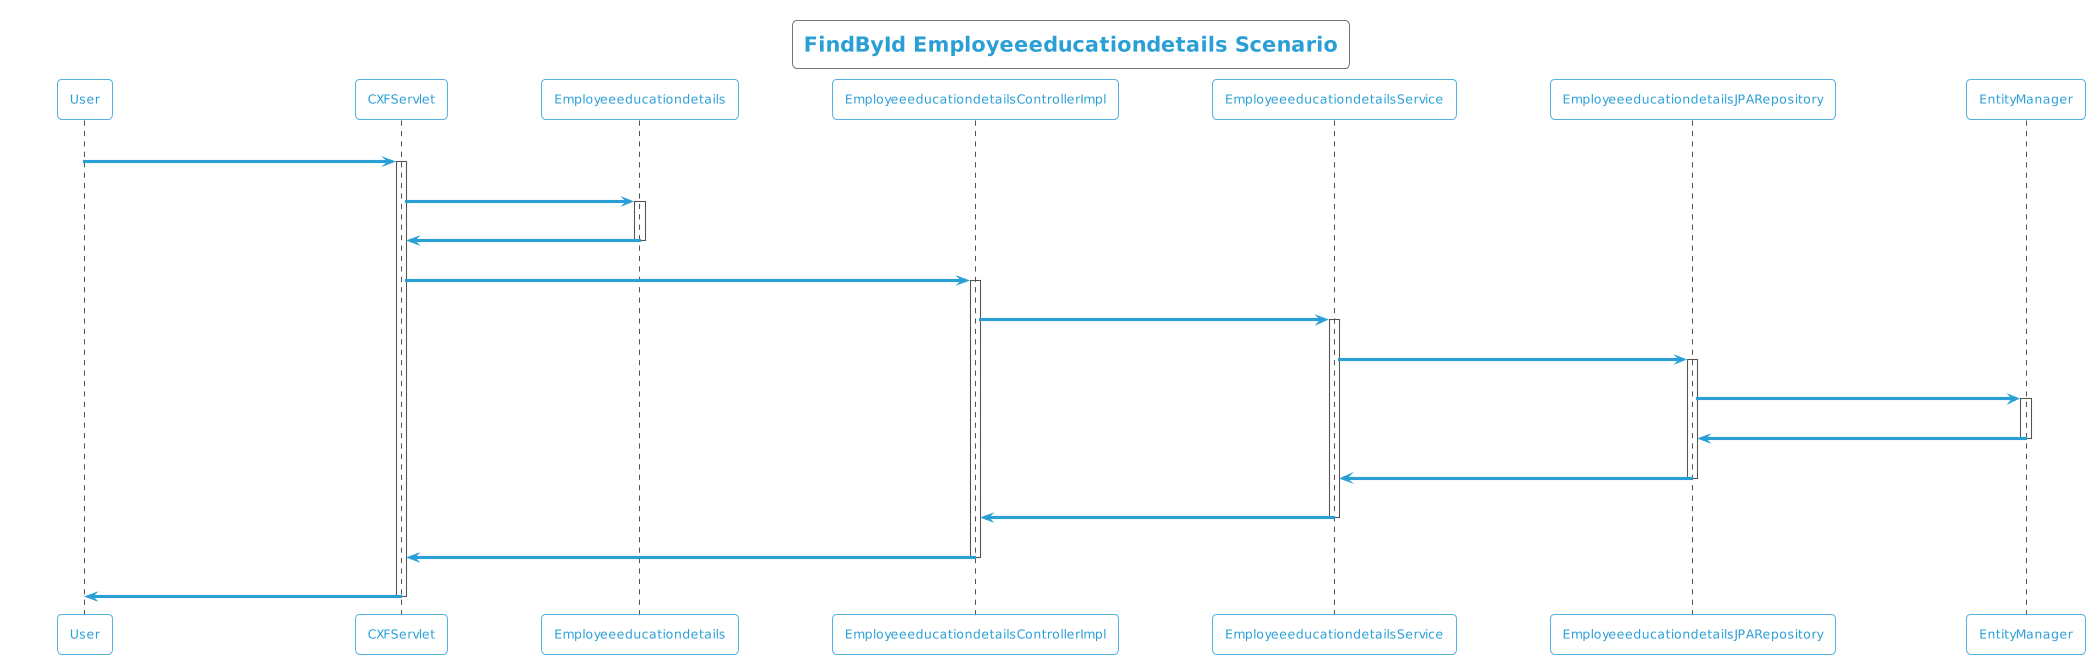

The diagram above was rendered by PlantUML. Its source (embedded in the PNG):
@startuml
!theme cyborg-outline
title FindById Employeeeducationdetails Scenario
participant User
User -> CXFServlet: GET, Employeeeducationdetails
activate CXFServlet
CXFServlet -> Employeeeducationdetails: << findById >>
activate Employeeeducationdetails
Employeeeducationdetails -> CXFServlet: << instance >>
deactivate Employeeeducationdetails
CXFServlet -> EmployeeeducationdetailsControllerImpl: findById(:int)
activate EmployeeeducationdetailsControllerImpl
EmployeeeducationdetailsControllerImpl -> EmployeeeducationdetailsService: findById(:int)
activate EmployeeeducationdetailsService
EmployeeeducationdetailsService -> EmployeeeducationdetailsJPARepository: findById(:int)
activate EmployeeeducationdetailsJPARepository
EmployeeeducationdetailsJPARepository -> EntityManager: response(:Employeeeducationdetails)
activate EntityManager
EntityManager -> EmployeeeducationdetailsJPARepository: << persisted Employeeeducationdetails >>
deactivate EntityManager
EmployeeeducationdetailsJPARepository -> EmployeeeducationdetailsService: << persisted Employeeeducationdetails >>
deactivate EmployeeeducationdetailsJPARepository
EmployeeeducationdetailsService -> EmployeeeducationdetailsControllerImpl: << persisted Employeeeducationdetails >>
deactivate EmployeeeducationdetailsService
EmployeeeducationdetailsControllerImpl -> CXFServlet: << persisted Employeeeducationdetails >>
deactivate EmployeeeducationdetailsControllerImpl
CXFServlet -> User: marshalled Employeeeducationdetails XML
deactivate CXFServlet
@enduml